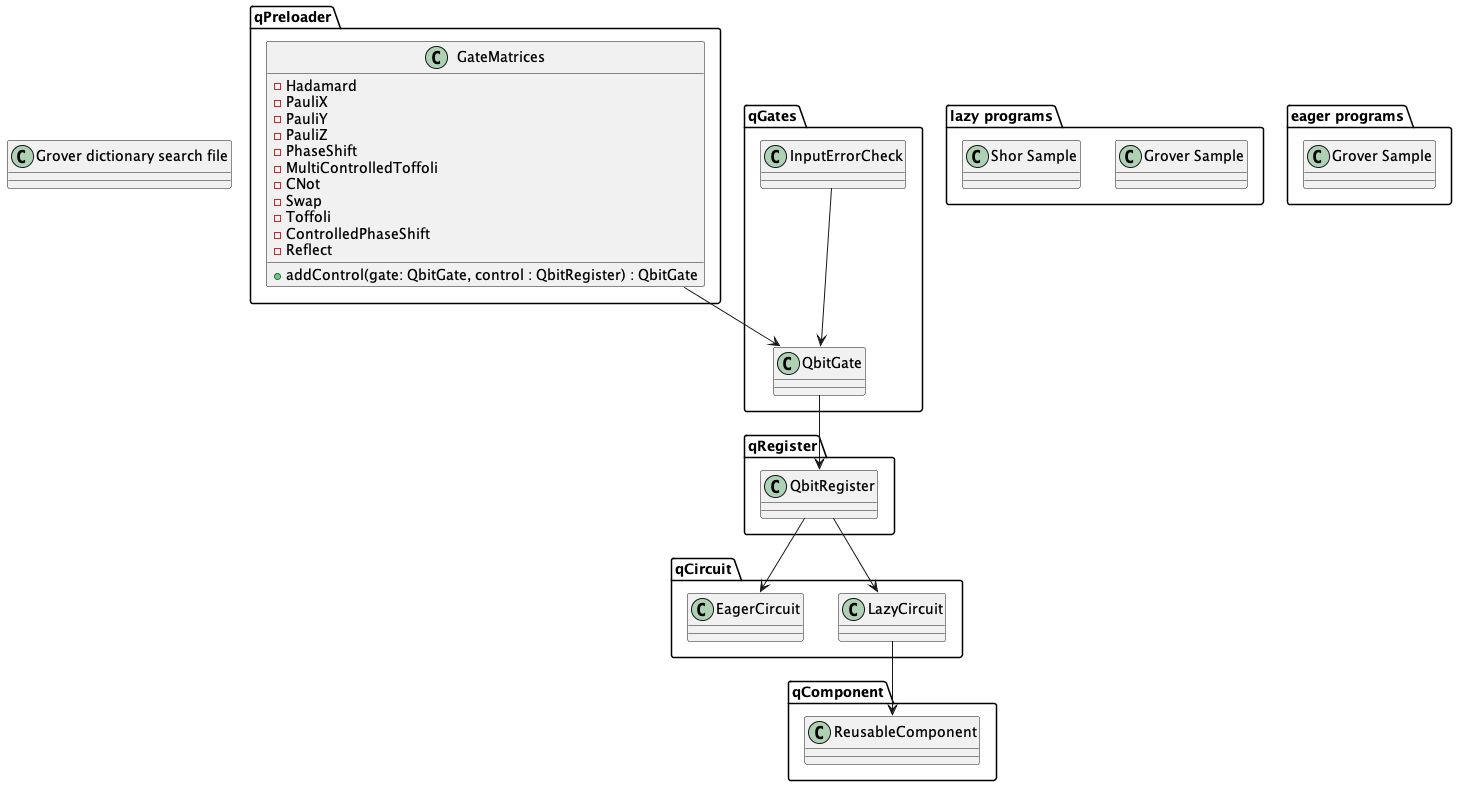

The diagram above was rendered by PlantUML. Its source (embedded in the PNG):
@startuml


package qPreloader {
    class GateMatrices {
        - Hadamard
        - PauliX
        - PauliY
        - PauliZ
        - PhaseShift
        - MultiControlledToffoli
        - CNot
        - Swap
        - Toffoli
        - ControlledPhaseShift
        - Reflect 

        + addControl(gate: QbitGate, control : QbitRegister) : QbitGate

    }

}

package qGates {
    class QbitGate{

    }
    class InputErrorCheck {
    }
}

package qRegister {
    class QbitRegister {

    }

}

package qCircuit {
    class LazyCircuit {
    }
    class EagerCircuit {
    }
}



package qComponent {
    class ReusableComponent {
     
    }

}


InputErrorCheck --> QbitGate
GateMatrices --> QbitGate
QbitGate --> QbitRegister
QbitRegister --> LazyCircuit
QbitRegister --> EagerCircuit
LazyCircuit --> ReusableComponent




package "lazy programs" {
    class "Grover Sample" {
    }
    class "Shor Sample" {
    }
}

package "eager programs" {
    class "Grover Sample" {
    }
}

class "Grover dictionary search file" {
}

@enduml